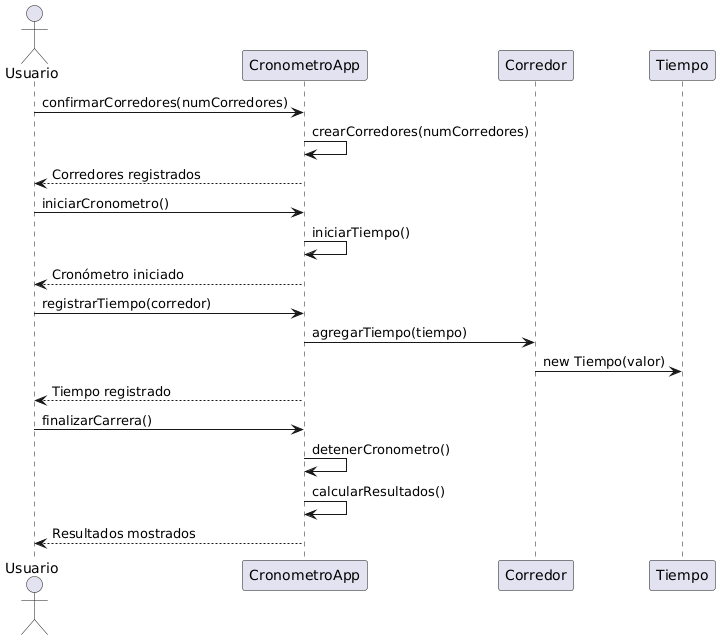

The diagram above was rendered by PlantUML. Its source (embedded in the PNG):
@startuml
skinparam linetype ortho

actor Usuario as U
participant "CronometroApp" as CA
participant "Corredor" as C
participant "Tiempo" as T

U -> CA: confirmarCorredores(numCorredores)
CA -> CA: crearCorredores(numCorredores)
CA --> U: Corredores registrados

U -> CA: iniciarCronometro()
CA -> CA: iniciarTiempo()
CA --> U: Cronómetro iniciado

U -> CA: registrarTiempo(corredor)
CA -> C: agregarTiempo(tiempo)
C -> T: new Tiempo(valor)
CA --> U: Tiempo registrado

U -> CA: finalizarCarrera()
CA -> CA: detenerCronometro()
CA -> CA: calcularResultados()
CA --> U: Resultados mostrados
@enduml